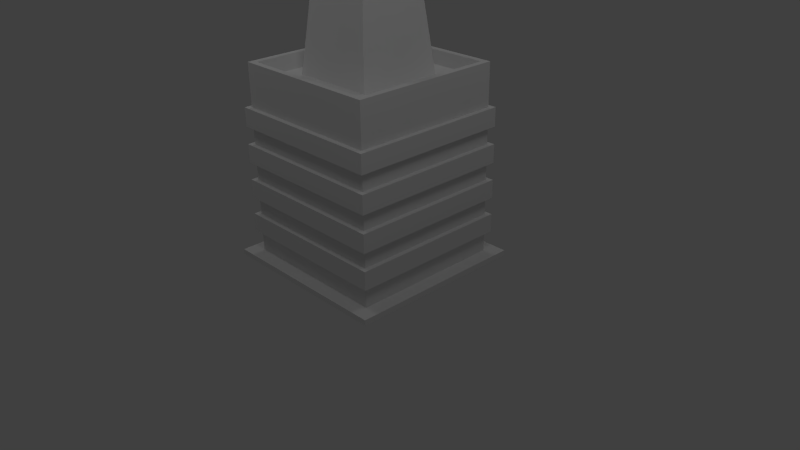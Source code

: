 # Source: pala005.blend  (saved by Blender 2.63.0; exported with 4.5.12 LTS)
import bpy
from mathutils import Matrix  # noqa: F401  (used for matrix-valued properties, if any)

bpy.ops.wm.read_factory_settings(use_empty=True)
scene = bpy.context.scene
scene.name = 'Scene'

# ---- collections
col_collection_1 = bpy.data.collections.new('Collection 1'); scene.collection.children.link(col_collection_1)

# ---- materials (node trees are filled in below, after node groups)
mat_material = bpy.data.materials.new('Material')
mat_material.alpha_threshold = 0.0
mat_material.use_transparent_shadow = False
mat_material.roughness = 0.5
mat_material.line_color = (0.0, 0.0, 0.0, 1.0)

# ---- material node trees

# ---- world
world_world = bpy.data.worlds.new('World'); scene.world = world_world
world_world.color = (0.05088, 0.05088, 0.05088)
world_world.use_sun_shadow = False
world_world.sun_shadow_jitter_overblur = 0.0
world_world.cycles.sampling_method = 'MANUAL'
world_world.cycles.sample_map_resolution = 256

# ---- cameras
cam_camera = bpy.data.cameras.new('Camera')
cam_camera.clip_end = 100.0
cam_camera.lens = 35.0
cam_camera.sensor_width = 32.0
cam_camera.sensor_height = 18.0
cam_camera.ortho_scale = 7.314
cam_camera.dof.focus_distance = 0.0
cam_camera.dof.aperture_fstop = 128.0

# ---- lights
light_lamp_003 = bpy.data.lights.new('Lamp.003', 'POINT')
light_lamp_003.transmission_factor = 0.0
light_lamp_003.cutoff_distance = 30.0
light_lamp_003.energy = 100.0
light_lamp_003.shadow_buffer_clip_start = 1.001
light_lamp_003.shadow_soft_size = 1.0
light_lamp_003.shadow_maximum_resolution = 0.006
light_lamp_003.use_absolute_resolution = True
light_lamp_003.cycles.use_multiple_importance_sampling = False
light_lamp_002 = bpy.data.lights.new('Lamp.002', 'POINT')
light_lamp_002.transmission_factor = 0.0
light_lamp_002.cutoff_distance = 30.0
light_lamp_002.energy = 100.0
light_lamp_002.shadow_buffer_clip_start = 1.001
light_lamp_002.shadow_soft_size = 1.0
light_lamp_002.shadow_maximum_resolution = 0.006
light_lamp_002.use_absolute_resolution = True
light_lamp_002.cycles.use_multiple_importance_sampling = False
light_lamp_001 = bpy.data.lights.new('Lamp.001', 'POINT')
light_lamp_001.transmission_factor = 0.0
light_lamp_001.cutoff_distance = 30.0
light_lamp_001.energy = 100.0
light_lamp_001.shadow_buffer_clip_start = 1.001
light_lamp_001.shadow_soft_size = 1.0
light_lamp_001.shadow_maximum_resolution = 0.006
light_lamp_001.use_absolute_resolution = True
light_lamp_001.cycles.use_multiple_importance_sampling = False
light_lamp = bpy.data.lights.new('Lamp', 'POINT')
light_lamp.transmission_factor = 0.0
light_lamp.cutoff_distance = 30.0
light_lamp.energy = 100.0
light_lamp.shadow_buffer_clip_start = 1.001
light_lamp.shadow_soft_size = 1.0
light_lamp.shadow_maximum_resolution = 0.006
light_lamp.use_absolute_resolution = True
light_lamp.cycles.use_multiple_importance_sampling = False

# ---- meshes
me_cube_007 = bpy.data.meshes.new('Cube.007')
me_cube_007.from_pydata([(-0.9937, -0.9937, 1.786), (-0.9937, 0.9937, 1.786), (0.9937, 0.9937, 1.786), (0.9937, -0.9937, 1.786), (-0.9937, -0.9937, 4.293), (-0.9937, 0.9937, 4.293), (0.9937, 0.9937, 4.293), (0.9937, -0.9937, 4.293), (-0.9185, -0.9185, 4.293), (-0.9185, 0.9185, 4.293), (0.9185, 0.9185, 4.293), (0.9185, -0.9185, 4.293), (-0.7844, -0.8429, 4.144), (-0.7844, 0.8429, 4.144), (0.7844, 0.8429, 4.144), (0.7844, -0.8429, 4.144), (-0.5491, -0.5491, 4.141), (-0.5491, 0.5491, 4.141), (0.5491, 0.5491, 4.141), (0.5491, -0.5491, 4.141), (-0.3995, -0.3995, 5.519), (-0.3995, 0.3995, 5.519), (0.3995, 0.3995, 5.519), (0.3995, -0.3995, 5.519), (-0.3693, -0.3693, 5.519), (-0.3693, 0.3693, 5.519), (0.3693, 0.3693, 5.519), (0.3693, -0.3693, 5.519), (-0.3154, -0.3389, 5.459), (-0.3154, 0.3389, 5.459), (0.3154, 0.3389, 5.459), (0.3154, -0.3389, 5.459), (-1.182, -1.182, 1.757), (-1.182, 1.182, 1.757), (1.182, 1.182, 1.757), (1.182, -1.182, 1.757), (-1.182, -1.182, 1.826), (-1.182, 1.182, 1.826), (1.182, 1.182, 1.826), (1.182, -1.182, 1.826), (-1.054, -1.054, 2.096), (-1.054, 1.054, 2.096), (1.054, 1.054, 2.096), (1.054, -1.054, 2.096), (-1.054, -1.054, 2.338), (-1.054, 1.054, 2.338), (1.054, 1.054, 2.338), (1.054, -1.054, 2.338), (-1.054, -1.054, 2.563), (-1.054, 1.054, 2.563), (1.054, 1.054, 2.563), (1.054, -1.054, 2.563), (-1.054, -1.054, 2.805), (-1.054, 1.054, 2.805), (1.054, 1.054, 2.805), (1.054, -1.054, 2.805), (-1.054, -1.054, 3.03), (-1.054, 1.054, 3.03), (1.054, 1.054, 3.03), (1.054, -1.054, 3.03), (-1.054, -1.054, 3.272), (-1.054, 1.054, 3.272), (1.054, 1.054, 3.272), (1.054, -1.054, 3.272), (-1.054, -1.054, 3.497), (-1.054, 1.054, 3.497), (1.054, 1.054, 3.497), (1.054, -1.054, 3.497), (-1.054, -1.054, 3.74), (-1.054, 1.054, 3.74), (1.054, 1.054, 3.74), (1.054, -1.054, 3.74)], [], [(4, 5, 1, 0), (5, 6, 2, 1), (6, 7, 3, 2), (7, 4, 0, 3), (0, 1, 2, 3), (11, 8, 4, 7), (15, 12, 8, 11), (9, 10, 6, 5), (8, 9, 5, 4), (10, 11, 7, 6), (15, 14, 13, 12), (14, 15, 11, 10), (12, 13, 9, 8), (13, 14, 10, 9), (20, 21, 17, 16), (21, 22, 18, 17), (22, 23, 19, 18), (23, 20, 16, 19), (27, 24, 20, 23), (31, 28, 24, 27), (25, 26, 22, 21), (24, 25, 21, 20), (26, 27, 23, 22), (31, 30, 29, 28), (30, 31, 27, 26), (29, 30, 26, 25), (36, 37, 33, 32), (37, 38, 34, 33), (38, 39, 35, 34), (39, 36, 32, 35), (32, 33, 34, 35), (39, 38, 37, 36), (44, 45, 41, 40), (45, 46, 42, 41), (46, 47, 43, 42), (47, 44, 40, 43), (40, 41, 42, 43), (47, 46, 45, 44), (52, 53, 49, 48), (53, 54, 50, 49), (54, 55, 51, 50), (55, 52, 48, 51), (48, 49, 50, 51), (55, 54, 53, 52), (60, 61, 57, 56), (61, 62, 58, 57), (62, 63, 59, 58), (63, 60, 56, 59), (56, 57, 58, 59), (63, 62, 61, 60), (68, 69, 65, 64), (69, 70, 66, 65), (70, 71, 67, 66), (71, 68, 64, 67), (64, 65, 66, 67), (71, 70, 69, 68)])
_uv = me_cube_007.uv_layers.new(name='UVMap')
_uv.uv.foreach_set('vector', [0.2926, 0.6414, 0.5713, 0.6414, 0.5713, -0.005405, 0.2926, -0.005405, 0.5715, 0.6417, 0.2918, 0.6417, 0.2918, -0.005126, 0.5715, -0.005126, 0.5713, 0.6414, 0.2926, 0.6414, 0.2926, -0.005405, 0.5713, -0.005405, 0.2918, 0.6417, 0.5715, 0.6417, 0.5715, -0.005126, 0.2918, -0.005126, 0.0, 0.0, 0.0, 0.0, 0.0, 0.0, 0.0, 0.0, 0.02892, 0.5744, 0.2679, 0.5744, 0.2777, 0.5842, 0.01914, 0.5842, 0.2447, 0.6131, 0.054, 0.6131, 0.0377, 0.6333, 0.2609, 0.6333, 0.03157, 0.5763, 0.2705, 0.5763, 0.2803, 0.5861, 0.02179, 0.5861, 0.03024, 0.5757, 0.2692, 0.5757, 0.279, 0.5855, 0.02046, 0.5855, 0.02634, 0.577, 0.2653, 0.577, 0.2751, 0.5867, 0.01656, 0.5867, 0.715, 0.7108, 0.9842, 0.7108, 0.9842, 0.9514, 0.715, 0.9514, 0.2518, 0.6432, 0.04689, 0.6432, 0.0377, 0.6675, 0.2609, 0.6675, 0.04689, 0.6432, 0.2518, 0.6432, 0.2609, 0.6675, 0.0377, 0.6675, 0.054, 0.6131, 0.2447, 0.6131, 0.2609, 0.6333, 0.0377, 0.6333, 0.6723, 0.9375, 0.6723, 0.7301, 0.3572, 0.6943, 0.3572, 0.973, 0.6725, 0.7299, 0.6725, 0.9381, 0.3574, 0.9739, 0.3574, 0.6941, 0.6723, 0.7301, 0.6723, 0.9375, 0.3572, 0.973, 0.3572, 0.6943, 0.6725, 0.9381, 0.6725, 0.7299, 0.3574, 0.6941, 0.3574, 0.9739, 0.02892, 0.5744, 0.2679, 0.5744, 0.2777, 0.5842, 0.01914, 0.5842, 0.2447, 0.6131, 0.054, 0.6131, 0.0377, 0.6333, 0.2609, 0.6333, 0.03157, 0.5763, 0.2705, 0.5763, 0.2803, 0.5861, 0.02179, 0.5861, 0.03024, 0.5757, 0.2692, 0.5757, 0.279, 0.5855, 0.02046, 0.5855, 0.02634, 0.577, 0.2653, 0.577, 0.2751, 0.5867, 0.01656, 0.5867, 0.715, 0.7108, 0.9842, 0.7108, 0.9842, 0.9514, 0.715, 0.9514, 0.2518, 0.6432, 0.04689, 0.6432, 0.0377, 0.6675, 0.2609, 0.6675, 0.054, 0.6131, 0.2447, 0.6131, 0.2609, 0.6333, 0.0377, 0.6333, 0.7274, 0.6529, 0.9659, 0.6529, 0.9659, 0.6839, 0.7274, 0.6839, 0.7274, 0.6529, 0.9659, 0.6529, 0.9659, 0.6839, 0.7274, 0.6839, 0.9659, 0.6839, 0.7274, 0.6839, 0.7274, 0.6529, 0.9659, 0.6529, 0.9659, 0.6839, 0.7274, 0.6839, 0.7274, 0.6529, 0.9659, 0.6529, 0.7181, 0.7132, 0.9752, 0.7132, 0.9752, 0.9704, 0.7181, 0.9704, 0.7181, 0.7132, 0.9752, 0.7132, 0.9752, 0.9704, 0.7181, 0.9704, 0.02528, 0.9669, 0.0245, 0.7145, 0.05353, 0.7144, 0.05431, 0.9668, 0.02537, 0.9669, 0.02459, 0.7145, 0.05362, 0.7144, 0.0544, 0.9668, 0.02529, 0.9669, 0.02452, 0.7145, 0.05355, 0.7144, 0.05432, 0.9668, 0.02518, 0.9669, 0.02441, 0.7145, 0.05344, 0.7144, 0.05421, 0.9668, 0.3546, 0.9757, 0.6754, 0.9757, 0.6754, 0.6905, 0.3546, 0.6905, 0.3546, 0.6905, 0.6754, 0.6905, 0.6754, 0.9757, 0.3546, 0.9757, 0.02528, 0.9669, 0.0245, 0.7145, 0.05353, 0.7144, 0.05431, 0.9668, 0.02537, 0.9669, 0.02459, 0.7145, 0.05362, 0.7144, 0.0544, 0.9668, 0.02529, 0.9669, 0.02452, 0.7145, 0.05355, 0.7144, 0.05432, 0.9668, 0.02518, 0.9669, 0.02441, 0.7145, 0.05344, 0.7144, 0.05421, 0.9668, 0.3546, 0.9757, 0.6754, 0.9757, 0.6754, 0.6905, 0.3546, 0.6905, 0.3546, 0.6905, 0.6754, 0.6905, 0.6754, 0.9757, 0.3546, 0.9757, 0.02528, 0.9669, 0.0245, 0.7145, 0.05353, 0.7144, 0.05431, 0.9668, 0.02537, 0.9669, 0.02459, 0.7145, 0.05362, 0.7144, 0.0544, 0.9668, 0.02529, 0.9669, 0.02452, 0.7145, 0.05355, 0.7144, 0.05432, 0.9668, 0.02518, 0.9669, 0.02441, 0.7145, 0.05344, 0.7144, 0.05421, 0.9668, 0.3546, 0.9757, 0.6754, 0.9757, 0.6754, 0.6905, 0.3546, 0.6905, 0.3546, 0.6905, 0.6754, 0.6905, 0.6754, 0.9757, 0.3546, 0.9757, 0.02528, 0.9669, 0.0245, 0.7145, 0.05353, 0.7144, 0.05431, 0.9668, 0.02537, 0.9669, 0.02459, 0.7145, 0.05362, 0.7144, 0.0544, 0.9668, 0.02529, 0.9669, 0.02452, 0.7145, 0.05355, 0.7144, 0.05432, 0.9668, 0.02518, 0.9669, 0.02441, 0.7145, 0.05344, 0.7144, 0.05421, 0.9668, 0.3546, 0.9757, 0.6754, 0.9757, 0.6754, 0.6905, 0.3546, 0.6905, 0.3546, 0.6905, 0.6754, 0.6905, 0.6754, 0.9757, 0.3546, 0.9757])
me_cube_007.materials.append(mat_material)
me_cube_007.use_remesh_preserve_volume = False
me_cube_007.use_remesh_preserve_attributes = False
me_cube_007.use_mirror_vertex_groups = False
me_cube_007.update()

# ---- objects
ob_lamp_003 = bpy.data.objects.new('Lamp.003', light_lamp_003)
ob_lamp_002 = bpy.data.objects.new('Lamp.002', light_lamp_002)
ob_lamp_001 = bpy.data.objects.new('Lamp.001', light_lamp_001)
ob_cube_007 = bpy.data.objects.new('Cube.007', me_cube_007)
ob_lamp = bpy.data.objects.new('Lamp', light_lamp)
ob_camera = bpy.data.objects.new('Camera', cam_camera)

# ---- transforms, parenting, visibility, modifiers, constraints
ob_lamp_003.location = (-4.07, 3.703, 8.94)
ob_lamp_003.rotation_euler = (0.6503, 0.05522, 1.866)
ob_lamp_003.scale = (1.514, 1.514, 1.514)
ob_lamp_003.lock_rotations_4d = False
ob_lamp_003.empty_display_type = 'ARROWS'
ob_lamp_003.color = (0.0, 0.0, 0.0, 0.0)
ob_lamp_003.lineart.crease_threshold = 0.0
ob_lamp_002.location = (-4.07, -3.548, 8.94)
ob_lamp_002.rotation_euler = (0.6503, 0.05522, 1.866)
ob_lamp_002.scale = (1.514, 1.514, 1.514)
ob_lamp_002.lock_rotations_4d = False
ob_lamp_002.empty_display_type = 'ARROWS'
ob_lamp_002.color = (0.0, 0.0, 0.0, 0.0)
ob_lamp_002.lineart.crease_threshold = 0.0
ob_lamp_001.location = (4.905, -3.548, 8.94)
ob_lamp_001.rotation_euler = (0.6503, 0.05522, 1.866)
ob_lamp_001.scale = (1.514, 1.514, 1.514)
ob_lamp_001.lock_rotations_4d = False
ob_lamp_001.empty_display_type = 'ARROWS'
ob_lamp_001.color = (0.0, 0.0, 0.0, 0.0)
ob_lamp_001.lineart.crease_threshold = 0.0
ob_cube_007.location = (0.0, 0.0, -2.669)
ob_cube_007.scale = (1.514, 1.514, 1.514)
ob_cube_007.lock_rotations_4d = False
ob_cube_007.empty_display_type = 'ARROWS'
ob_cube_007.lineart.crease_threshold = 0.0
ob_lamp.location = (4.905, 3.703, 8.94)
ob_lamp.rotation_euler = (0.6503, 0.05522, 1.866)
ob_lamp.scale = (1.514, 1.514, 1.514)
ob_lamp.lock_rotations_4d = False
ob_lamp.empty_display_type = 'ARROWS'
ob_lamp.color = (0.0, 0.0, 0.0, 0.0)
ob_lamp.lineart.crease_threshold = 0.0
ob_camera.location = (11.33, -9.855, 8.092)
ob_camera.rotation_euler = (1.109, 0.01082, 0.8149)
ob_camera.scale = (1.514, 1.514, 1.514)
ob_camera.lock_rotations_4d = False
ob_camera.empty_display_type = 'ARROWS'
ob_camera.color = (0.0, 0.0, 0.0, 0.0)
ob_camera.display_type = 'WIRE'
ob_camera.lineart.crease_threshold = 0.0

# ---- collection membership
col_collection_1.objects.link(ob_lamp_003)
col_collection_1.objects.link(ob_lamp_002)
col_collection_1.objects.link(ob_lamp_001)
col_collection_1.objects.link(ob_cube_007)
col_collection_1.objects.link(ob_lamp)
col_collection_1.objects.link(ob_camera)

# ---- scene / render settings (as saved in the file)
scene.camera = ob_camera
scene.frame_start = 1; scene.frame_end = 250; scene.frame_set(1)
scene.render.engine = 'BLENDER_EEVEE_NEXT'
scene.render.image_settings.color_mode = 'RGB'
scene.render.image_settings.compression = 90
scene.render.resolution_percentage = 50
scene.render.dither_intensity = 0.0
scene.render.bake_margin = 2
scene.render.bake_bias = 0.0
scene.cycles.use_denoising = False
scene.cycles.samples = 10
scene.cycles.sampling_pattern = 'TABULATED_SOBOL'
scene.cycles.light_sampling_threshold = 0.0
scene.cycles.use_adaptive_sampling = False
scene.cycles.use_light_tree = False
scene.cycles.blur_glossy = 0.0
scene.cycles.volume_bounces = 1
scene.cycles.pixel_filter_type = 'GAUSSIAN'
scene.cycles.sample_clamp_indirect = 0.0
scene.view_settings.view_transform = 'Standard'
bpy.context.view_layer.update()
